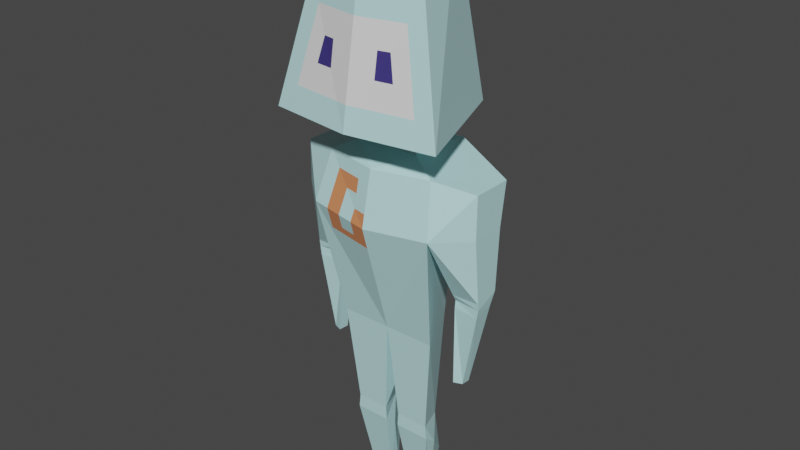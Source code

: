 # Source: guy.blend  (saved by Blender 2.93.20; exported with 4.5.12 LTS)
import bpy
from mathutils import Matrix  # noqa: F401  (used for matrix-valued properties, if any)

bpy.ops.wm.read_factory_settings(use_empty=True)
scene = bpy.context.scene
scene.name = 'Scene'

# ---- collections
col_collection = bpy.data.collections.new('Collection'); scene.collection.children.link(col_collection)

# ---- images (referenced by path relative to the original .blend; pixels are not part of the script)
import os
ASSET_DIR = os.environ.get("B2B_ASSET_DIR", "")  # directory of the original .blend (textures are referenced by path, not embedded)
HERE = os.path.dirname(os.path.abspath(__file__))  # packed textures are extracted next to this script under _unpacked/

def load_image(name, relpath, width, height, colorspace="sRGB"):
    """Load a texture the original file referenced (path relative to the .blend, or extracted next to this script)."""
    p = next((c for c in (os.path.join(HERE, relpath), os.path.join(ASSET_DIR, relpath)) if relpath and os.path.exists(c)), "")
    if p:
        img = bpy.data.images.load(p, check_existing=True)
        img.name = name
    else:  # same state as the original file: an image datablock whose file is absent (Cycles renders it pink)
        img = bpy.data.images.new(name, width, height)
        img.source = "FILE"
        img.filepath = "//" + (relpath or name)
    img.colorspace_settings.name = colorspace
    return img
img_reference_unwrap = load_image('reference_unwrap', '_unpacked/reference_unwrap.d4941424.png', 64, 64, 'sRGB')

# ---- materials (node trees are filled in below, after node groups)
mat_material = bpy.data.materials.new('Material')
mat_material.alpha_threshold = 0.0
mat_material.use_backface_culling = True
mat_material.use_transparent_shadow = False
mat_material.line_color = (0.0, 0.0, 0.0, 1.0)

# ---- material node trees
mat_material.use_nodes = True; mat_material.node_tree.nodes.clear()
_N = mat_material.node_tree.nodes; _L = mat_material.node_tree.links
n0 = _N.new('ShaderNodeOutputMaterial'); n0.name = 'Material Output'; n0.location = (300, 300)
n1 = _N.new('ShaderNodeBsdfPrincipled'); n1.name = 'Principled BSDF'; n1.location = (10, 300)
n1.distribution = 'GGX'
n1.subsurface_method = 'BURLEY'
n1.inputs[2].default_value = 0.4
n1.inputs[3].default_value = 1.45
n1.inputs[13].default_value = 1.0
n1.inputs[27].default_value = (0.0, 0.0, 0.0, 1.0)
n1.inputs[28].default_value = 1.0
n2 = _N.new('ShaderNodeTexImage'); n2.name = 'Image Texture'; n2.location = (-280, 260)
n2.image = img_reference_unwrap
n2.interpolation = 'Closest'
_L.new(n1.outputs[0], n0.inputs[0])
_L.new(n2.outputs[0], n1.inputs[0])
n0.is_active_output = True

# ---- world
world_world = bpy.data.worlds.new('World'); scene.world = world_world
world_world.use_nodes = True; world_world.node_tree.nodes.clear()
_N = world_world.node_tree.nodes; _L = world_world.node_tree.links
n0 = _N.new('ShaderNodeOutputWorld'); n0.name = 'World Output'; n0.location = (300, 300)
n1 = _N.new('ShaderNodeBackground'); n1.name = 'Background'; n1.location = (10, 300)
n1.inputs[0].default_value = (0.05088, 0.05088, 0.05088, 1.0)
_L.new(n1.outputs[0], n0.inputs[0])
n0.is_active_output = True
world_world.color = (0.05088, 0.05088, 0.05088)
world_world.use_sun_shadow = False
world_world.sun_shadow_jitter_overblur = 0.0

# ---- meshes
me_cube_002 = bpy.data.meshes.new('Cube.002')
me_cube_002.from_pydata([(-0.7868, -0.6566, -1.0), (-0.5317, -0.4771, 0.08686), (-0.3851, 0.4639, -0.9936), (-0.3307, 0.1305, 0.5101), (-0.3805, -0.3337, -1.0), (-0.1667, 0.2955, -1.0), (-0.2899, -0.2587, -1.262), (-0.1004, 0.2205, -1.262), (-0.506, -0.3528, -1.378), (-0.2376, 0.4128, -1.329), (-0.4606, -0.2743, -2.917), (-0.2195, 0.2361, -2.917), (-0.3146, -0.09573, -4.607), (-0.2629, 0.1375, -4.306), (-0.1088, -0.09573, -4.607), (-0.2038, 0.1375, -4.306), (-0.28, 0.04501, -3.857), (-0.3875, -0.2165, -3.948), (-0.06349, -0.2165, -3.948), (-0.1757, 0.04501, -3.857), (-0.3754, -0.2153, -3.824), (-0.07145, -0.2153, -3.824), (-0.2553, 0.02086, -4.608), (-0.1229, 0.02086, -4.608), (-0.07583, -0.08575, -4.053), (-0.3775, -0.08575, -4.053), (-0.2167, 0.4099, -1.833), (-0.5828, -0.4859, -1.833), (-0.8651, -0.2369, -1.436), (-0.8651, 0.1353, -1.436), (-0.8651, 0.0759, -1.824), (-0.8651, -0.2414, -1.824), (-0.6413, -0.07991, -3.258), (-0.6412, -0.1833, -3.249), (-0.7167, -0.06929, -3.257), (-0.7167, -0.1538, -3.249), (-0.5624, 0.06588, -2.398), (-0.8596, 0.05251, -2.388), (-0.8596, -0.1692, -2.475), (-0.6164, -0.1457, -2.479), (-0.618, 0.03334, -2.53), (-0.847, 0.01256, -2.505), (-0.8479, -0.1705, -2.552), (-0.6185, -0.156, -2.544), (-0.8602, -0.1762, -2.412), (-0.6132, -0.1788, -2.416), (0.7868, -0.6566, -1.0), (0.5317, -0.4771, 0.08686), (0.3851, 0.4639, -0.9936), (0.3307, 0.1305, 0.5101), (0.3805, -0.3337, -1.0), (0.1667, 0.2955, -1.0), (0.2899, -0.2587, -1.262), (0.1004, 0.2205, -1.262), (0.506, -0.3528, -1.378), (0.2376, 0.4128, -1.329), (0.4606, -0.2743, -2.917), (0.2195, 0.2361, -2.917), (0.0, -0.2743, -2.917), (0.0, 0.2205, -1.262), (0.0, -0.3337, -1.0), (0.0, -0.7674, -1.0), (0.0, 0.5536, -0.9103), (0.0, 0.4774, -1.431), (0.0, -0.2587, -1.262), (0.0, -0.5879, 0.08686), (0.0, 0.1305, 0.5806), (0.0, 0.2361, -2.917), (0.0, -0.4668, -1.386), (0.0, 0.2955, -1.0), (0.3146, -0.09573, -4.607), (0.2629, 0.1375, -4.306), (0.1088, -0.09573, -4.607), (0.2038, 0.1375, -4.306), (0.28, 0.04501, -3.857), (0.3875, -0.2165, -3.948), (0.06349, -0.2165, -3.948), (0.1757, 0.04501, -3.857), (0.3754, -0.2153, -3.824), (0.07145, -0.2153, -3.824), (0.2553, 0.02086, -4.608), (0.1229, 0.02086, -4.608), (0.07583, -0.08575, -4.053), (0.3775, -0.08575, -4.053), (0.2167, 0.4099, -1.833), (0.5828, -0.4859, -1.833), (0.0, -0.5715, -1.869), (0.0, 0.4099, -1.833), (0.8651, -0.2369, -1.436), (0.8651, 0.1353, -1.436), (0.8651, 0.0759, -1.824), (0.8651, -0.2414, -1.824), (0.6413, -0.07991, -3.258), (0.6412, -0.1833, -3.249), (0.7167, -0.06929, -3.257), (0.7167, -0.1538, -3.249), (0.5624, 0.06588, -2.398), (0.8596, 0.05251, -2.388), (0.8596, -0.1692, -2.475), (0.6164, -0.1457, -2.479), (0.618, 0.03334, -2.53), (0.847, 0.01256, -2.505), (0.8479, -0.1705, -2.552), (0.6185, -0.156, -2.544), (0.8602, -0.1762, -2.412), (0.6132, -0.1788, -2.416)], [], [(0, 1, 3, 2), (2, 3, 66, 62), (2, 62, 69, 5), (0, 2, 5, 4), (4, 5, 7, 6), (5, 69, 59, 7), (26, 87, 67, 11), (7, 59, 63, 9), (6, 7, 9, 8), (25, 16, 13, 22), (27, 26, 11, 10), (61, 65, 1, 0), (65, 66, 3, 1), (60, 61, 0, 4), (86, 68, 8, 27), (68, 64, 6, 8), (64, 60, 4, 6), (22, 23, 14, 12), (24, 18, 14, 23), (16, 19, 15, 13), (18, 17, 12, 14), (21, 20, 17, 18), (19, 21, 18, 24), (20, 16, 25, 17), (10, 11, 16, 20), (67, 58, 21, 19), (11, 67, 19, 16), (58, 10, 20, 21), (19, 24, 23, 15), (13, 15, 23, 22), (17, 25, 22, 12), (58, 86, 27, 10), (41, 40, 32, 34), (9, 63, 87, 26), (28, 29, 30, 31), (8, 9, 29, 28), (27, 8, 28, 31), (9, 26, 30, 29), (32, 33, 35, 34), (42, 41, 34, 35), (43, 42, 35, 33), (36, 45, 39), (45, 44, 38, 39), (44, 37, 38), (40, 36, 39), (40, 39, 43), (38, 37, 41), (37, 36, 40, 41), (32, 40, 43, 33), (39, 38, 42, 43), (38, 41, 42), (30, 26, 36, 37), (31, 30, 37, 44), (27, 31, 44, 45), (26, 27, 45, 36), (46, 48, 49, 47), (48, 62, 66, 49), (48, 51, 69, 62), (46, 50, 51, 48), (50, 52, 53, 51), (51, 53, 59, 69), (84, 57, 67, 87), (53, 55, 63, 59), (52, 54, 55, 53), (83, 80, 71, 74), (85, 56, 57, 84), (61, 46, 47, 65), (65, 47, 49, 66), (60, 50, 46, 61), (86, 85, 54, 68), (68, 54, 52, 64), (64, 52, 50, 60), (80, 70, 72, 81), (82, 81, 72, 76), (74, 71, 73, 77), (76, 72, 70, 75), (79, 76, 75, 78), (77, 82, 76, 79), (78, 75, 83, 74), (56, 78, 74, 57), (67, 77, 79, 58), (57, 74, 77, 67), (58, 79, 78, 56), (77, 73, 81, 82), (71, 80, 81, 73), (75, 70, 80, 83), (58, 56, 85, 86), (101, 94, 92, 100), (55, 84, 87, 63), (88, 91, 90, 89), (54, 88, 89, 55), (85, 91, 88, 54), (55, 89, 90, 84), (92, 94, 95, 93), (102, 95, 94, 101), (103, 93, 95, 102), (96, 99, 105), (105, 99, 98, 104), (104, 98, 97), (100, 99, 96), (100, 103, 99), (98, 101, 97), (97, 101, 100, 96), (92, 93, 103, 100), (99, 103, 102, 98), (98, 102, 101), (90, 97, 96, 84), (91, 104, 97, 90), (85, 105, 104, 91), (84, 96, 105, 85)])
_uv = me_cube_002.uv_layers.new(name='UVMap')
_uv.uv.foreach_set('vector', [0.2031, 0.2031, 0.2031, 0.2812, 0.2031, 0.4375, 0.09375, 0.2031, 0.8906, 0.7188, 0.8906, 0.9531, 0.8281, 0.9531, 0.8281, 0.7344, 0.8906, 0.7188, 0.8281, 0.7344, 0.8281, 0.6875, 0.8594, 0.6875, 0.2031, 0.2031, 0.09375, 0.2031, 0.09375, 0.125, 0.1875, 0.125, 0.1875, 0.125, 0.09375, 0.125, 0.09375, 0.03125, 0.1875, 0.03125, 0.8594, 0.6875, 0.8281, 0.6875, 0.8281, 0.6562, 0.8438, 0.6562, 0.5781, 0.4844, 0.5, 0.4844, 0.5, 0.2344, 0.5781, 0.2344, 0.5781, 0.6094, 0.5, 0.6094, 0.5, 0.5469, 0.5781, 0.5469, 0.6562, 0.6094, 0.5781, 0.6094, 0.5781, 0.5469, 0.6562, 0.5469, 0.625, 0.7656, 0.6406, 0.7969, 0.6406, 0.7344, 0.5938, 0.6875, 0.6562, 0.4844, 0.5781, 0.4844, 0.5781, 0.2344, 0.6562, 0.2344, 0.2812, 0.2031, 0.2812, 0.2812, 0.2031, 0.2812, 0.2031, 0.2031, 0.2812, 0.2812, 0.2812, 0.4375, 0.2031, 0.4375, 0.2031, 0.2812, 0.2656, 0.125, 0.2812, 0.2031, 0.2031, 0.2031, 0.1875, 0.125, 0.7188, 0.4844, 0.7188, 0.5469, 0.6562, 0.5469, 0.6562, 0.4844, 0.7188, 0.5469, 0.7188, 0.6094, 0.6562, 0.6094, 0.6562, 0.5469, 0.2656, 0.03125, 0.2656, 0.125, 0.1875, 0.125, 0.1875, 0.03125, 0.5938, 0.6875, 0.5625, 0.6875, 0.5625, 0.7344, 0.5938, 0.7344, 0.5312, 0.7656, 0.5469, 0.7656, 0.5625, 0.7344, 0.5625, 0.6875, 0.6406, 0.7969, 0.6562, 0.7969, 0.6562, 0.7344, 0.6406, 0.7344, 0.5469, 0.7656, 0.5938, 0.7656, 0.5938, 0.7344, 0.5625, 0.7344, 0.5469, 0.8125, 0.5938, 0.8125, 0.5938, 0.7656, 0.5469, 0.7656, 0.5156, 0.7969, 0.5469, 0.8125, 0.5469, 0.7656, 0.5312, 0.7656, 0.5938, 0.8125, 0.6406, 0.7969, 0.625, 0.7656, 0.5938, 0.7656, 0.5938, 0.9531, 0.6406, 0.9531, 0.6406, 0.7969, 0.5938, 0.8125, 0.5156, 0.9531, 0.5469, 0.9531, 0.5469, 0.8125, 0.5156, 0.7969, 0.6406, 0.9531, 0.6562, 0.9531, 0.6562, 0.7969, 0.6406, 0.7969, 0.5469, 0.9531, 0.5938, 0.9531, 0.5938, 0.8125, 0.5469, 0.8125, 0.5156, 0.7969, 0.5312, 0.7656, 0.5625, 0.6875, 0.5156, 0.7188, 0.6406, 0.7344, 0.6562, 0.7344, 0.6094, 0.6875, 0.5938, 0.6875, 0.5938, 0.7656, 0.625, 0.7656, 0.5938, 0.6875, 0.5938, 0.7344, 0.7188, 0.2344, 0.7188, 0.4844, 0.6562, 0.4844, 0.6562, 0.2344, 0.1406, 0.7656, 0.1875, 0.7969, 0.2188, 0.6719, 0.2031, 0.6719, 0.5781, 0.5469, 0.5, 0.5469, 0.5, 0.4844, 0.5781, 0.4844, 0.3281, 0.9219, 0.375, 0.9219, 0.3438, 0.8594, 0.3125, 0.8906, 0.3281, 0.9688, 0.4062, 0.9844, 0.375, 0.9219, 0.3281, 0.9219, 0.2656, 0.9219, 0.3281, 0.9688, 0.3281, 0.9219, 0.3125, 0.8906, 0.0625, 0.9688, 0.125, 0.9375, 0.07812, 0.8594, 0.03125, 0.875, 0.2188, 0.6719, 0.2188, 0.7031, 0.2344, 0.7031, 0.2344, 0.6719, 0.2656, 0.7812, 0.2812, 0.7812, 0.2344, 0.6719, 0.2344, 0.7031, 0.2188, 0.7969, 0.2656, 0.7812, 0.2344, 0.7031, 0.2188, 0.7031, 0.1719, 0.8281, 0.2188, 0.8281, 0.2188, 0.8125, 0.2188, 0.8281, 0.2656, 0.8125, 0.2656, 0.7969, 0.2188, 0.8125, 0.2656, 0.8125, 0.2969, 0.7969, 0.2656, 0.7969, 0.1875, 0.7969, 0.1719, 0.8281, 0.2188, 0.8125, 0.1875, 0.7969, 0.2188, 0.8125, 0.2188, 0.7969, 0.2656, 0.7969, 0.2969, 0.7969, 0.2812, 0.7812, 0.125, 0.7969, 0.1719, 0.8281, 0.1875, 0.7969, 0.1406, 0.7656, 0.2188, 0.6719, 0.1875, 0.7969, 0.2188, 0.7969, 0.2188, 0.7031, 0.2188, 0.8125, 0.2656, 0.7969, 0.2656, 0.7812, 0.2188, 0.7969, 0.2656, 0.7969, 0.2812, 0.7812, 0.2656, 0.7812, 0.07812, 0.8594, 0.125, 0.9375, 0.1719, 0.8281, 0.125, 0.7969, 0.3125, 0.8906, 0.3438, 0.8594, 0.2969, 0.7969, 0.2656, 0.8125, 0.2656, 0.9219, 0.3125, 0.8906, 0.2656, 0.8125, 0.2188, 0.8281, 0.125, 0.9375, 0.2656, 0.9219, 0.2188, 0.8281, 0.1719, 0.8281, 0.3594, 0.2031, 0.4688, 0.2031, 0.3594, 0.4375, 0.3594, 0.2812, 0.7812, 0.7188, 0.8281, 0.7344, 0.8281, 0.9531, 0.7812, 0.9531, 0.7812, 0.7188, 0.8125, 0.6875, 0.8281, 0.6875, 0.8281, 0.7344, 0.3594, 0.2031, 0.3438, 0.125, 0.4688, 0.125, 0.4688, 0.2031, 0.3438, 0.125, 0.3281, 0.03125, 0.4688, 0.03125, 0.4688, 0.125, 0.8125, 0.6875, 0.8125, 0.6562, 0.8281, 0.6562, 0.8281, 0.6875, 0.875, 0.4844, 0.875, 0.2344, 0.9531, 0.2344, 0.9531, 0.4844, 0.875, 0.6094, 0.875, 0.5469, 0.9531, 0.5469, 0.9531, 0.6094, 0.7969, 0.6094, 0.7969, 0.5469, 0.875, 0.5469, 0.875, 0.6094, 0.625, 0.7656, 0.5938, 0.6875, 0.6406, 0.7344, 0.6406, 0.7969, 0.7969, 0.4844, 0.7969, 0.2344, 0.875, 0.2344, 0.875, 0.4844, 0.2812, 0.2031, 0.3594, 0.2031, 0.3594, 0.2812, 0.2812, 0.2812, 0.2812, 0.2812, 0.3594, 0.2812, 0.3594, 0.4375, 0.2812, 0.4375, 0.2656, 0.125, 0.3438, 0.125, 0.3594, 0.2031, 0.2812, 0.2031, 0.7188, 0.4844, 0.7969, 0.4844, 0.7969, 0.5469, 0.7188, 0.5469, 0.7188, 0.5469, 0.7969, 0.5469, 0.7969, 0.6094, 0.7188, 0.6094, 0.2656, 0.03125, 0.3281, 0.03125, 0.3438, 0.125, 0.2656, 0.125, 0.5938, 0.6875, 0.5938, 0.7344, 0.5625, 0.7344, 0.5625, 0.6875, 0.5312, 0.7656, 0.5625, 0.6875, 0.5625, 0.7344, 0.5469, 0.7656, 0.6406, 0.7969, 0.6406, 0.7344, 0.6562, 0.7344, 0.6562, 0.7969, 0.5469, 0.7656, 0.5625, 0.7344, 0.5938, 0.7344, 0.5938, 0.7656, 0.5469, 0.8125, 0.5469, 0.7656, 0.5938, 0.7656, 0.5938, 0.8125, 0.5156, 0.7969, 0.5312, 0.7656, 0.5469, 0.7656, 0.5469, 0.8125, 0.5938, 0.8125, 0.5938, 0.7656, 0.625, 0.7656, 0.6406, 0.7969, 0.5938, 0.9531, 0.5938, 0.8125, 0.6406, 0.7969, 0.6406, 0.9531, 0.5156, 0.9531, 0.5156, 0.7969, 0.5469, 0.8125, 0.5469, 0.9531, 0.6406, 0.9531, 0.6406, 0.7969, 0.6562, 0.7969, 0.6562, 0.9531, 0.5469, 0.9531, 0.5469, 0.8125, 0.5938, 0.8125, 0.5938, 0.9531, 0.5156, 0.7969, 0.5156, 0.7188, 0.5625, 0.6875, 0.5312, 0.7656, 0.6406, 0.7344, 0.5938, 0.6875, 0.6094, 0.6875, 0.6562, 0.7344, 0.5938, 0.7656, 0.5938, 0.7344, 0.5938, 0.6875, 0.625, 0.7656, 0.7188, 0.2344, 0.7969, 0.2344, 0.7969, 0.4844, 0.7188, 0.4844, 0.1406, 0.7656, 0.2031, 0.6719, 0.2188, 0.6719, 0.1875, 0.7969, 0.875, 0.5469, 0.875, 0.4844, 0.9531, 0.4844, 0.9531, 0.5469, 0.3281, 0.9219, 0.3125, 0.8906, 0.3438, 0.8594, 0.375, 0.9219, 0.3281, 0.9688, 0.3281, 0.9219, 0.375, 0.9219, 0.4062, 0.9844, 0.2656, 0.9219, 0.3125, 0.8906, 0.3281, 0.9219, 0.3281, 0.9688, 0.0625, 0.9688, 0.03125, 0.875, 0.07812, 0.8594, 0.125, 0.9375, 0.2188, 0.6719, 0.2344, 0.6719, 0.2344, 0.7031, 0.2188, 0.7031, 0.2656, 0.7812, 0.2344, 0.7031, 0.2344, 0.6719, 0.2812, 0.7812, 0.2188, 0.7969, 0.2188, 0.7031, 0.2344, 0.7031, 0.2656, 0.7812, 0.1719, 0.8281, 0.2188, 0.8125, 0.2188, 0.8281, 0.2188, 0.8281, 0.2188, 0.8125, 0.2656, 0.7969, 0.2656, 0.8125, 0.2656, 0.8125, 0.2656, 0.7969, 0.2969, 0.7969, 0.1875, 0.7969, 0.2188, 0.8125, 0.1719, 0.8281, 0.1875, 0.7969, 0.2188, 0.7969, 0.2188, 0.8125, 0.2656, 0.7969, 0.2812, 0.7812, 0.2969, 0.7969, 0.125, 0.7969, 0.1406, 0.7656, 0.1875, 0.7969, 0.1719, 0.8281, 0.2188, 0.6719, 0.2188, 0.7031, 0.2188, 0.7969, 0.1875, 0.7969, 0.2188, 0.8125, 0.2188, 0.7969, 0.2656, 0.7812, 0.2656, 0.7969, 0.2656, 0.7969, 0.2656, 0.7812, 0.2812, 0.7812, 0.07812, 0.8594, 0.125, 0.7969, 0.1719, 0.8281, 0.125, 0.9375, 0.3125, 0.8906, 0.2656, 0.8125, 0.2969, 0.7969, 0.3438, 0.8594, 0.2656, 0.9219, 0.2188, 0.8281, 0.2656, 0.8125, 0.3125, 0.8906, 0.125, 0.9375, 0.1719, 0.8281, 0.2188, 0.8281, 0.2656, 0.9219])
me_cube_002.materials.append(mat_material)
me_cube_002.use_remesh_fix_poles = True
me_cube_002.use_remesh_preserve_attributes = False
me_cube_002.update()
arm_armature_001 = bpy.data.armatures.new('Armature.001')  # bones are not reproduced

# ---- objects
ob_cube = bpy.data.objects.new('Cube', me_cube_002)
ob_armature = bpy.data.objects.new('Armature', arm_armature_001)

# ---- transforms, parenting, visibility, modifiers, constraints
ob_cube.parent = ob_armature
ob_cube.matrix_parent_inverse = Matrix(((1.0, -0.0, 0.0, -0.0), (-0.0, 1.0, -0.0, 0.0), (0.0, -0.0, 1.0, -1.846), (-0.0, 0.0, -0.0, 1.0)))
ob_cube.location = (-7.578e-17, -0.008795, 4.609)
_vg = ob_cube.vertex_groups.new(name='Torso')
for _i, _w in zip([8, 10, 11, 27, 56, 57, 58, 67, 68, 78, 85, 86], [0.01154, 0.1202, 0.09867, 0.07177, 0.122, 0.09604, 0.8359, 0.6978, 0.1215, 0.0, 0.06897, 0.6402]): _vg.add([_i], _w, 'REPLACE')
_vg = ob_cube.vertex_groups.new(name='Chest')
for _i, _w in zip([0, 2, 4, 5, 6, 7, 8, 9, 26, 27, 28, 29, 36, 46, 48, 50, 51, 52, 53, 54, 55, 59, 60, 61, 62, 63, 64, 68, 69, 84, 85, 86, 87, 88, 89, 96], [0.09312, 0.05937, 0.0, 0.1766, 0.0, 0.8385, 0.3586, 0.8478, 0.8248, 0.2859, 0.06362, 0.03802, 0.02401, 0.0, 0.05864, 0.0, 0.1751, 0.0, 0.8355, 0.2205, 0.848, 0.8636, 0.0, 0.0, 0.04543, 0.8853, 0.1638, 0.6507, 0.1826, 0.824, 0.2163, 0.2417, 0.8754, 0.03675, 0.03967, 0.0095]): _vg.add([_i], _w, 'REPLACE')
_vg = ob_cube.vertex_groups.new(name='Head')
for _i, _w in zip([0, 1, 2, 3, 4, 5, 6, 7, 8, 9, 46, 47, 48, 49, 50, 51, 52, 53, 54, 55, 59, 60, 61, 62, 63, 64, 65, 66, 68, 69], [0.8785, 0.9762, 0.9344, 0.9984, 0.7518, 0.8085, 0.2084, 0.1233, 0.1111, 0.02635, 0.8768, 0.9759, 0.9342, 0.9984, 0.749, 0.808, 0.1967, 0.1223, 0.06828, 0.02632, 0.108, 0.759, 0.9183, 0.9479, 0.01184, 0.1502, 0.9856, 0.9999, 0.07279, 0.8048]): _vg.add([_i], _w, 'REPLACE')
_vg = ob_cube.vertex_groups.new(name='UpperArm_Left')
for _i, _w in zip([7, 46, 48, 50, 51, 52, 53, 54, 55, 56, 59, 60, 61, 63, 64, 68, 69, 84, 85, 86, 87, 88, 89, 90, 91, 96, 97, 98, 99, 100, 101, 102, 103, 104, 105], [0.0, 0.0, 0.0, 0.0, 0.0, 0.0, 0.0, 0.6779, 0.0, 0.01084, 0.0, 0.0, 0.0, 0.02238, 0.0, 0.0, 0.0, 0.0, 0.7985, 0.0, 0.02984, 0.9357, 0.9494, 0.9839, 0.961, 0.9557, 0.9849, 0.7346, 0.7365, 0.9329, 0.9073, 0.3261, 0.2976, 0.9189, 0.9467]): _vg.add([_i], _w, 'REPLACE')
_vg = ob_cube.vertex_groups.new(name='LowerArm_Left')
for _i, _w in zip([92, 93, 94, 95, 98, 99, 100, 101, 102, 103, 104, 105], [0.9784, 0.9806, 0.9791, 0.9809, 0.2643, 0.2606, 0.06528, 0.09222, 0.6735, 0.7015, 0.07922, 0.04656]): _vg.add([_i], _w, 'REPLACE')
_vg = ob_cube.vertex_groups.new(name='UpperArm_Right')
for _i, _w in zip([0, 4, 6, 7, 8, 9, 10, 26, 27, 28, 29, 30, 31, 36, 37, 38, 39, 40, 41, 42, 43, 44, 45, 46, 63, 64, 68, 86, 87], [0.0, 0.02391, 0.0, 0.007475, 0.4718, 0.09918, 0.008094, 0.1185, 0.7764, 0.9052, 0.949, 0.9868, 0.9568, 0.9425, 0.9905, 0.7398, 0.7292, 0.907, 0.9335, 0.3143, 0.3141, 0.9245, 0.9395, 0.0, 0.02143, 0.006908, 0.06441, 0.1136, 0.02877]): _vg.add([_i], _w, 'REPLACE')
_vg = ob_cube.vertex_groups.new(name='LowerArm_Right')
for _i, _w in zip([32, 33, 34, 35, 38, 39, 40, 41, 42, 43, 44, 45], [0.9787, 0.9804, 0.9788, 0.9809, 0.259, 0.2665, 0.08967, 0.06609, 0.6852, 0.6845, 0.07345, 0.05319]): _vg.add([_i], _w, 'REPLACE')
_vg = ob_cube.vertex_groups.new(name='UpperLeg_Right')
for _i, _w in zip([10, 11, 13, 15, 16, 17, 18, 19, 20, 21, 24, 25, 26, 27, 58, 67, 87], [0.8299, 0.8655, 0.06997, 0.1192, 0.9544, 0.1887, 0.2083, 0.9331, 0.9094, 0.8919, 0.1538, 0.09861, 0.0, 0.0, 0.07685, 0.1446, 0.0]): _vg.add([_i], _w, 'REPLACE')
_vg = ob_cube.vertex_groups.new(name='LowerLeg_Right')
for _i, _w in zip([12, 13, 14, 15, 16, 17, 18, 19, 20, 21, 22, 23, 24, 25], [0.9973, 0.9296, 1.003, 0.8801, 0.03695, 0.8102, 0.7878, 0.06133, 0.08559, 0.08837, 1.001, 1.039, 0.8448, 0.901]): _vg.add([_i], _w, 'REPLACE')
_vg = ob_cube.vertex_groups.new(name='UpperLeg_Left')
for _i, _w in zip([56, 57, 58, 67, 71, 73, 74, 75, 76, 77, 78, 79, 82, 83, 84, 85], [0.827, 0.8692, 0.07675, 0.1452, 0.07188, 0.1206, 0.9534, 0.1996, 0.1966, 0.9335, 0.9045, 0.8976, 0.1376, 0.1112, 0.009145, 0.03238]): _vg.add([_i], _w, 'REPLACE')
_vg = ob_cube.vertex_groups.new(name='LowerLeg_Left')
for _i, _w in zip([70, 71, 72, 73, 74, 75, 76, 77, 78, 79, 80, 81, 82, 83], [0.9966, 0.9277, 1.003, 0.8787, 0.03894, 0.7991, 0.8, 0.06114, 0.09018, 0.08398, 1.001, 1.035, 0.8612, 0.8883]): _vg.add([_i], _w, 'REPLACE')
_m = ob_cube.modifiers.new('Armature', 'ARMATURE')
_m.object = ob_armature
ob_armature.location = (0.0, 0.0, 1.846)
ob_armature.show_in_front = True

# ---- collection membership
col_collection.objects.link(ob_cube)
col_collection.objects.link(ob_armature)

# ---- scene / render settings (as saved in the file)
scene.frame_start = 1; scene.frame_end = 20; scene.frame_set(0)
scene.render.engine = 'BLENDER_EEVEE_NEXT'
scene.render.filter_size = 0.01
scene.cycles.use_denoising = False
scene.cycles.samples = 128
scene.cycles.sampling_pattern = 'TABULATED_SOBOL'
scene.cycles.use_adaptive_sampling = False
scene.cycles.use_light_tree = False
scene.view_settings.view_transform = 'Filmic'
bpy.context.view_layer.update()

# ---- added for rendering (the .blend has no active camera and no usable light): camera, sun
cam_auto = bpy.data.cameras.new('AutoCamera')
cam_auto.lens = 50.0
cam_auto.sensor_width = 36.0
cam_auto.clip_end = 1000.0
ob_auto_camera = bpy.data.objects.new('AutoCamera', cam_auto)
scene.collection.objects.link(ob_auto_camera)
ob_auto_camera.location = (5.20566, -6.36247, 6.75974)
ob_auto_camera.rotation_euler = (1.09748, -7.21219e-08, 0.694738)
scene.camera = ob_auto_camera
light_auto_sun = bpy.data.lights.new('AutoSun', 'SUN')
light_auto_sun.energy = 3.0
light_auto_sun.angle = 0.0523599
ob_auto_sun = bpy.data.objects.new('AutoSun', light_auto_sun)
scene.collection.objects.link(ob_auto_sun)
ob_auto_sun.rotation_euler = (0.872665, 0.174533, 0.523599)
bpy.context.view_layer.update()
